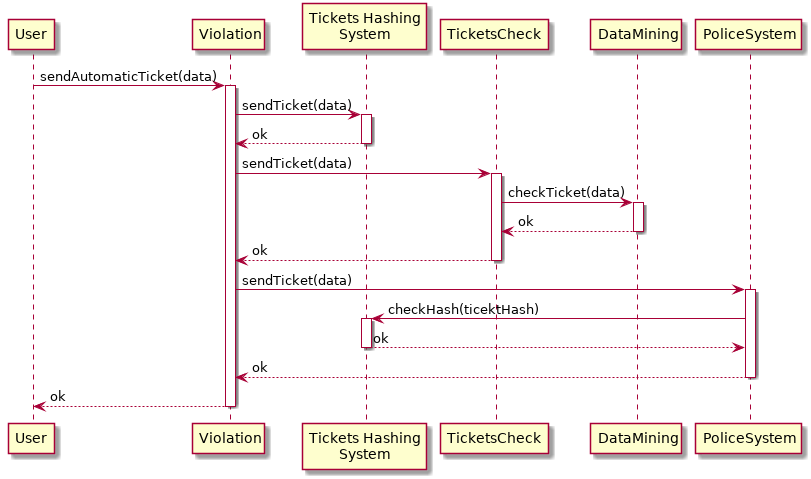

The diagram above was rendered by PlantUML. Its source (embedded in the PNG):
@startuml AutomaticTicket
    participant User as U
    participant Violation as V
    participant "Tickets Hashing\nSystem" as H
    participant TicketsCheck as TC
    participant DataMining as DM
    participant PoliceSystem as PS

    autoactivate on
    U -> V: sendAutomaticTicket(data)
    V -> H: sendTicket(data)
    return ok
    V -> TC: sendTicket(data)
    TC -> DM: checkTicket(data)
    return ok
    return ok
    V -> PS: sendTicket(data)
    PS -> H: checkHash(ticektHash)
    return ok
    return ok
    return ok
@enduml